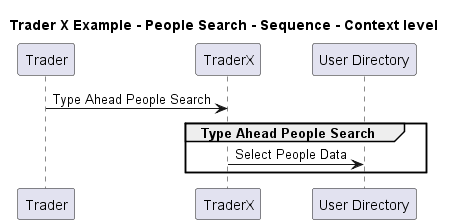

The diagram above was rendered by PlantUML. Its source (embedded in the PNG):
@startuml

title Trader X Example - People Search - Sequence - Context level

participant "Trader" as TraderXExample.Actors.Trader
participant "TraderX" as TraderXExample.SoftwareSystems.TraderX
participant "User Directory" as TraderXExample.SoftwareSystems.UserDirectory

TraderXExample.Actors.Trader -> TraderXExample.SoftwareSystems.TraderX : Type Ahead People Search
group Type Ahead People Search
TraderXExample.SoftwareSystems.TraderX -> TraderXExample.SoftwareSystems.UserDirectory : Select People Data
end


@enduml